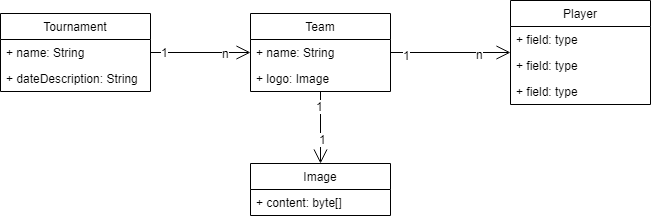

The diagram above was exported from draw.io. Its source (the exported page's mxGraphModel, read from the mxfile embedded in the PNG):
<mxGraphModel dx="1422" dy="796" grid="1" gridSize="10" guides="1" tooltips="1" connect="1" arrows="1" fold="1" page="1" pageScale="1" pageWidth="827" pageHeight="1169" math="0" shadow="0">
  <root>
    <mxCell id="0" />
    <mxCell id="1" parent="0" />
    <mxCell id="zfR8w04idWx7o__yCkTO-1" value="Tournament" style="swimlane;fontStyle=0;childLayout=stackLayout;horizontal=1;startSize=26;fillColor=none;horizontalStack=0;resizeParent=1;resizeParentMax=0;resizeLast=0;collapsible=1;marginBottom=0;" vertex="1" parent="1">
      <mxGeometry x="70" y="90" width="150" height="78" as="geometry" />
    </mxCell>
    <mxCell id="zfR8w04idWx7o__yCkTO-2" value="+ name: String" style="text;strokeColor=none;fillColor=none;align=left;verticalAlign=top;spacingLeft=4;spacingRight=4;overflow=hidden;rotatable=0;points=[[0,0.5],[1,0.5]];portConstraint=eastwest;" vertex="1" parent="zfR8w04idWx7o__yCkTO-1">
      <mxGeometry y="26" width="150" height="26" as="geometry" />
    </mxCell>
    <mxCell id="zfR8w04idWx7o__yCkTO-3" value="+ dateDescription: String" style="text;strokeColor=none;fillColor=none;align=left;verticalAlign=top;spacingLeft=4;spacingRight=4;overflow=hidden;rotatable=0;points=[[0,0.5],[1,0.5]];portConstraint=eastwest;" vertex="1" parent="zfR8w04idWx7o__yCkTO-1">
      <mxGeometry y="52" width="150" height="26" as="geometry" />
    </mxCell>
    <mxCell id="zfR8w04idWx7o__yCkTO-4" value="Team" style="swimlane;fontStyle=0;childLayout=stackLayout;horizontal=1;startSize=26;fillColor=none;horizontalStack=0;resizeParent=1;resizeParentMax=0;resizeLast=0;collapsible=1;marginBottom=0;" vertex="1" parent="1">
      <mxGeometry x="320" y="90" width="140" height="78" as="geometry" />
    </mxCell>
    <mxCell id="zfR8w04idWx7o__yCkTO-5" value="+ name: String" style="text;strokeColor=none;fillColor=none;align=left;verticalAlign=top;spacingLeft=4;spacingRight=4;overflow=hidden;rotatable=0;points=[[0,0.5],[1,0.5]];portConstraint=eastwest;" vertex="1" parent="zfR8w04idWx7o__yCkTO-4">
      <mxGeometry y="26" width="140" height="26" as="geometry" />
    </mxCell>
    <mxCell id="zfR8w04idWx7o__yCkTO-6" value="+ logo: Image" style="text;strokeColor=none;fillColor=none;align=left;verticalAlign=top;spacingLeft=4;spacingRight=4;overflow=hidden;rotatable=0;points=[[0,0.5],[1,0.5]];portConstraint=eastwest;" vertex="1" parent="zfR8w04idWx7o__yCkTO-4">
      <mxGeometry y="52" width="140" height="26" as="geometry" />
    </mxCell>
    <mxCell id="zfR8w04idWx7o__yCkTO-7" value="Player" style="swimlane;fontStyle=0;childLayout=stackLayout;horizontal=1;startSize=26;fillColor=none;horizontalStack=0;resizeParent=1;resizeParentMax=0;resizeLast=0;collapsible=1;marginBottom=0;" vertex="1" parent="1">
      <mxGeometry x="580" y="77" width="140" height="104" as="geometry" />
    </mxCell>
    <mxCell id="zfR8w04idWx7o__yCkTO-8" value="+ field: type" style="text;strokeColor=none;fillColor=none;align=left;verticalAlign=top;spacingLeft=4;spacingRight=4;overflow=hidden;rotatable=0;points=[[0,0.5],[1,0.5]];portConstraint=eastwest;" vertex="1" parent="zfR8w04idWx7o__yCkTO-7">
      <mxGeometry y="26" width="140" height="26" as="geometry" />
    </mxCell>
    <mxCell id="zfR8w04idWx7o__yCkTO-9" value="+ field: type" style="text;strokeColor=none;fillColor=none;align=left;verticalAlign=top;spacingLeft=4;spacingRight=4;overflow=hidden;rotatable=0;points=[[0,0.5],[1,0.5]];portConstraint=eastwest;" vertex="1" parent="zfR8w04idWx7o__yCkTO-7">
      <mxGeometry y="52" width="140" height="26" as="geometry" />
    </mxCell>
    <mxCell id="zfR8w04idWx7o__yCkTO-10" value="+ field: type" style="text;strokeColor=none;fillColor=none;align=left;verticalAlign=top;spacingLeft=4;spacingRight=4;overflow=hidden;rotatable=0;points=[[0,0.5],[1,0.5]];portConstraint=eastwest;" vertex="1" parent="zfR8w04idWx7o__yCkTO-7">
      <mxGeometry y="78" width="140" height="26" as="geometry" />
    </mxCell>
    <mxCell id="zfR8w04idWx7o__yCkTO-11" value="Image" style="swimlane;fontStyle=0;childLayout=stackLayout;horizontal=1;startSize=26;fillColor=none;horizontalStack=0;resizeParent=1;resizeParentMax=0;resizeLast=0;collapsible=1;marginBottom=0;" vertex="1" parent="1">
      <mxGeometry x="320" y="240" width="140" height="52" as="geometry" />
    </mxCell>
    <mxCell id="zfR8w04idWx7o__yCkTO-12" value="+ content: byte[]" style="text;strokeColor=none;fillColor=none;align=left;verticalAlign=top;spacingLeft=4;spacingRight=4;overflow=hidden;rotatable=0;points=[[0,0.5],[1,0.5]];portConstraint=eastwest;" vertex="1" parent="zfR8w04idWx7o__yCkTO-11">
      <mxGeometry y="26" width="140" height="26" as="geometry" />
    </mxCell>
    <mxCell id="zfR8w04idWx7o__yCkTO-13" value="" style="endArrow=open;endFill=1;endSize=12;html=1;entryX=0;entryY=0.5;entryDx=0;entryDy=0;" edge="1" parent="1" source="zfR8w04idWx7o__yCkTO-1" target="zfR8w04idWx7o__yCkTO-5">
      <mxGeometry width="160" relative="1" as="geometry">
        <mxPoint x="240" y="168" as="sourcePoint" />
        <mxPoint x="300" y="181" as="targetPoint" />
      </mxGeometry>
    </mxCell>
    <mxCell id="zfR8w04idWx7o__yCkTO-14" value="n" style="text;html=1;resizable=0;points=[];align=center;verticalAlign=middle;labelBackgroundColor=#ffffff;" vertex="1" connectable="0" parent="zfR8w04idWx7o__yCkTO-13">
      <mxGeometry x="0.5059" relative="1" as="geometry">
        <mxPoint as="offset" />
      </mxGeometry>
    </mxCell>
    <mxCell id="zfR8w04idWx7o__yCkTO-15" value="1" style="text;html=1;resizable=0;points=[];align=center;verticalAlign=middle;labelBackgroundColor=#ffffff;" vertex="1" connectable="0" parent="zfR8w04idWx7o__yCkTO-13">
      <mxGeometry x="-0.7176" y="1" relative="1" as="geometry">
        <mxPoint as="offset" />
      </mxGeometry>
    </mxCell>
    <mxCell id="zfR8w04idWx7o__yCkTO-16" value="" style="endArrow=open;endFill=1;endSize=12;html=1;exitX=1;exitY=0.5;exitDx=0;exitDy=0;" edge="1" parent="1" source="zfR8w04idWx7o__yCkTO-5" target="zfR8w04idWx7o__yCkTO-7">
      <mxGeometry width="160" relative="1" as="geometry">
        <mxPoint x="480" y="171" as="sourcePoint" />
        <mxPoint x="625" y="171" as="targetPoint" />
      </mxGeometry>
    </mxCell>
    <mxCell id="zfR8w04idWx7o__yCkTO-17" value="1" style="text;html=1;resizable=0;points=[];align=center;verticalAlign=middle;labelBackgroundColor=#ffffff;" vertex="1" connectable="0" parent="zfR8w04idWx7o__yCkTO-16">
      <mxGeometry x="-0.7412" y="-2" relative="1" as="geometry">
        <mxPoint as="offset" />
      </mxGeometry>
    </mxCell>
    <mxCell id="zfR8w04idWx7o__yCkTO-18" value="n" style="text;html=1;resizable=0;points=[];align=center;verticalAlign=middle;labelBackgroundColor=#ffffff;" vertex="1" connectable="0" parent="zfR8w04idWx7o__yCkTO-16">
      <mxGeometry x="0.4824" y="-1" relative="1" as="geometry">
        <mxPoint as="offset" />
      </mxGeometry>
    </mxCell>
    <mxCell id="zfR8w04idWx7o__yCkTO-19" value="" style="endArrow=open;endFill=1;endSize=12;html=1;entryX=0.5;entryY=0;entryDx=0;entryDy=0;" edge="1" parent="1" source="zfR8w04idWx7o__yCkTO-4" target="zfR8w04idWx7o__yCkTO-11">
      <mxGeometry width="160" relative="1" as="geometry">
        <mxPoint x="70" y="320" as="sourcePoint" />
        <mxPoint x="230" y="320" as="targetPoint" />
      </mxGeometry>
    </mxCell>
    <mxCell id="zfR8w04idWx7o__yCkTO-20" value="1" style="text;html=1;resizable=0;points=[];align=center;verticalAlign=middle;labelBackgroundColor=#ffffff;" vertex="1" connectable="0" parent="zfR8w04idWx7o__yCkTO-19">
      <mxGeometry x="-0.6111" y="-1" relative="1" as="geometry">
        <mxPoint as="offset" />
      </mxGeometry>
    </mxCell>
    <mxCell id="zfR8w04idWx7o__yCkTO-21" value="1" style="text;html=1;resizable=0;points=[];align=center;verticalAlign=middle;labelBackgroundColor=#ffffff;" vertex="1" connectable="0" parent="zfR8w04idWx7o__yCkTO-19">
      <mxGeometry x="0.4444" y="2" relative="1" as="geometry">
        <mxPoint y="-5" as="offset" />
      </mxGeometry>
    </mxCell>
  </root>
</mxGraphModel>